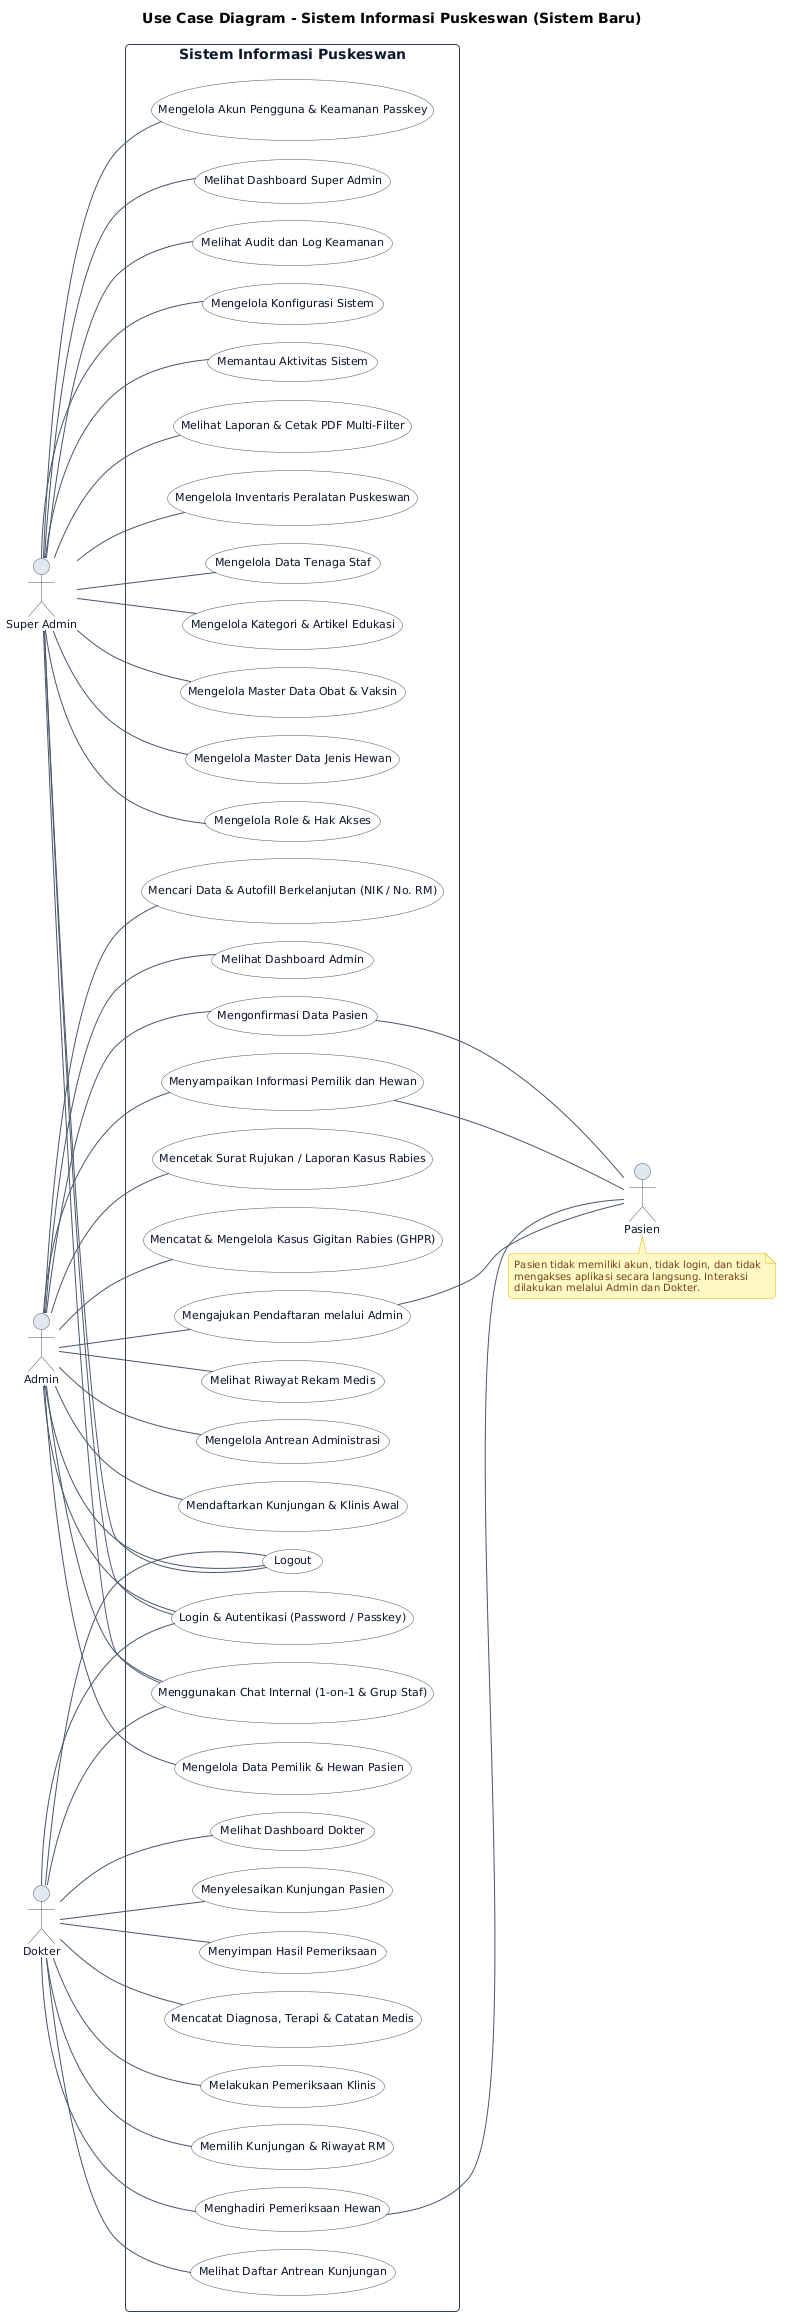

The diagram above was rendered by PlantUML. Its source (embedded in the PNG):
@startuml
title Use Case Diagram - Sistem Informasi Puskeswan (Sistem Baru)

left to right direction
skinparam shadowing false
skinparam defaultFontName "Segoe UI", Arial, sans-serif
skinparam roundCorner 8
skinparam packageStyle rectangle
skinparam nodesep 18
skinparam ranksep 65

skinparam actor {
    BackgroundColor #E2E8F0
    BorderColor #475569
    FontColor #0F172A
    FontSize 11
}

skinparam usecase {
    BackgroundColor #F8FAFC
    BorderColor #475569
    FontColor #0F172A
    FontSize 11
    ArrowColor #475569
}

skinparam rectangle {
    BackgroundColor #FFFFFF
    BorderColor #334155
    FontColor #0F172A
}

skinparam note {
    BackgroundColor #FEF9C3
    BorderColor #EAB308
    FontColor #713F12
    FontSize 10
}

actor "Super Admin" as SuperAdmin
actor "Admin" as Admin
actor "Dokter" as Dokter

SuperAdmin -[hidden]> Admin
Admin -[hidden]> Dokter

rectangle "Sistem Informasi Puskeswan" {
    usecase "Login & Autentikasi (Password / Passkey)" as UC_Login
    usecase "Logout" as UC_Logout

    usecase "Melihat Dashboard Super Admin" as UC_DashSA
    usecase "Mengelola Akun Pengguna & Keamanan Passkey" as UC_KelolaAkun
    usecase "Mengelola Role & Hak Akses" as UC_KelolaRole
    usecase "Mengelola Master Data Jenis Hewan" as UC_MasterJenis
    usecase "Mengelola Master Data Obat & Vaksin" as UC_MasterObat
    usecase "Mengelola Kategori & Artikel Edukasi" as UC_KelolaArtikel
    usecase "Mengelola Data Tenaga Staf" as UC_KelolaStaf
    usecase "Mengelola Inventaris Peralatan Puskeswan" as UC_KelolaInventaris
    usecase "Melihat Laporan & Cetak PDF Multi-Filter" as UC_LihatLaporan
    usecase "Memantau Aktivitas Sistem" as UC_PantauAktivitas
    usecase "Mengelola Konfigurasi Sistem" as UC_Konfigurasi
    usecase "Melihat Audit dan Log Keamanan" as UC_AuditLog

    usecase "Melihat Dashboard Admin" as UC_DashAdmin
    usecase "Mencari Data & Autofill Berkelanjutan (NIK / No. RM)" as UC_CariData
    usecase "Mengelola Data Pemilik & Hewan Pasien" as UC_KelolaPemilikHewan
    usecase "Mendaftarkan Kunjungan & Klinis Awal" as UC_DaftarKunjungan
    usecase "Mengelola Antrean Administrasi" as UC_AntreanAdmin
    usecase "Melihat Riwayat Rekam Medis" as UC_RiwayatAdmin
    usecase "Mencatat & Mengelola Kasus Gigitan Rabies (GHPR)" as UC_KelolaRabies
    usecase "Mencetak Surat Rujukan / Laporan Kasus Rabies" as UC_CetakRabies

    usecase "Menyampaikan Informasi Pemilik dan Hewan" as UC_Info
    usecase "Mengonfirmasi Data Pasien" as UC_Konfirmasi
    usecase "Mengajukan Pendaftaran melalui Admin" as UC_AjukanDaftar
    usecase "Menghadiri Pemeriksaan Hewan" as UC_HadirPeriksa

    usecase "Melihat Dashboard Dokter" as UC_DashDokter
    usecase "Melihat Daftar Antrean Kunjungan" as UC_AntreanDokter
    usecase "Memilih Kunjungan & Riwayat RM" as UC_PilihKunjungan
    usecase "Melakukan Pemeriksaan Klinis" as UC_Periksa
    usecase "Mencatat Diagnosa, Terapi & Catatan Medis" as UC_CatatMedis
    usecase "Menyimpan Hasil Pemeriksaan" as UC_SimpanPeriksa
    usecase "Menyelesaikan Kunjungan Pasien" as UC_SelesaiKunjungan

    usecase "Menggunakan Chat Internal (1-on-1 & Grup Staf)" as UC_ChatInternal
}

actor "Pasien" as Pasien

note bottom of Pasien
  Pasien tidak memiliki akun, tidak login, dan tidak
  mengakses aplikasi secara langsung. Interaksi
  dilakukan melalui Admin dan Dokter.
end note

SuperAdmin -- UC_Login
SuperAdmin -- UC_DashSA
SuperAdmin -- UC_KelolaAkun
SuperAdmin -- UC_KelolaRole
SuperAdmin -- UC_MasterJenis
SuperAdmin -- UC_MasterObat
SuperAdmin -- UC_KelolaArtikel
SuperAdmin -- UC_KelolaStaf
SuperAdmin -- UC_KelolaInventaris
SuperAdmin -- UC_LihatLaporan
SuperAdmin -- UC_PantauAktivitas
SuperAdmin -- UC_Konfigurasi
SuperAdmin -- UC_AuditLog
SuperAdmin -- UC_ChatInternal
SuperAdmin -- UC_Logout

Admin -- UC_Login
Admin -- UC_DashAdmin
Admin -- UC_CariData
Admin -- UC_KelolaPemilikHewan
Admin -- UC_DaftarKunjungan
Admin -- UC_AntreanAdmin
Admin -- UC_RiwayatAdmin
Admin -- UC_KelolaRabies
Admin -- UC_CetakRabies
Admin -- UC_ChatInternal
Admin -- UC_Info
Admin -- UC_Konfirmasi
Admin -- UC_AjukanDaftar
Admin -- UC_Logout

Dokter -- UC_Login
Dokter -- UC_DashDokter
Dokter -- UC_AntreanDokter
Dokter -- UC_PilihKunjungan
Dokter -- UC_Periksa
Dokter -- UC_CatatMedis
Dokter -- UC_SimpanPeriksa
Dokter -- UC_SelesaiKunjungan
Dokter -- UC_ChatInternal
Dokter -- UC_HadirPeriksa
Dokter -- UC_Logout

UC_Info -- Pasien
UC_Konfirmasi -- Pasien
UC_AjukanDaftar -- Pasien
UC_HadirPeriksa -- Pasien
@enduml